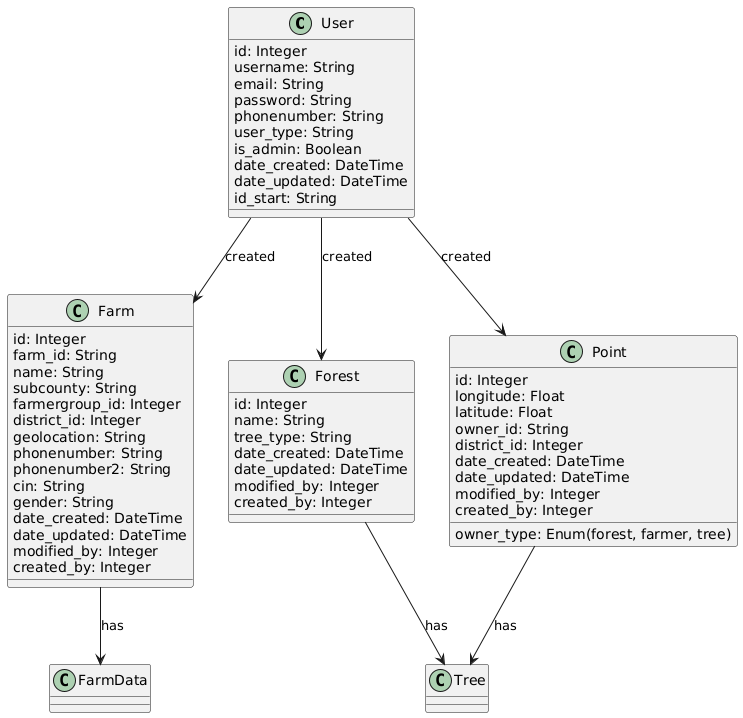

The diagram above was rendered by PlantUML. Its source (embedded in the PNG):
@startuml
class User {
    id: Integer
    username: String
    email: String
    password: String
    phonenumber: String
    user_type: String
    is_admin: Boolean
    date_created: DateTime
    date_updated: DateTime
    id_start: String
}
class Farm {
    id: Integer
    farm_id: String
    name: String
    subcounty: String
    farmergroup_id: Integer
    district_id: Integer
    geolocation: String
    phonenumber: String
    phonenumber2: String
    cin: String
    gender: String
    date_created: DateTime
    date_updated: DateTime
    modified_by: Integer
    created_by: Integer
}
class Forest {
    id: Integer
    name: String
    tree_type: String
    date_created: DateTime
    date_updated: DateTime
    modified_by: Integer
    created_by: Integer
}
class Point {
    id: Integer
    longitude: Float
    latitude: Float
    owner_type: Enum(forest, farmer, tree)
    owner_id: String
    district_id: Integer
    date_created: DateTime
    date_updated: DateTime
    modified_by: Integer
    created_by: Integer
}
User --> Farm : created
User --> Forest : created
User --> Point : created
Farm --> FarmData : has
Forest --> Tree : has
Point --> Tree : has
@enduml